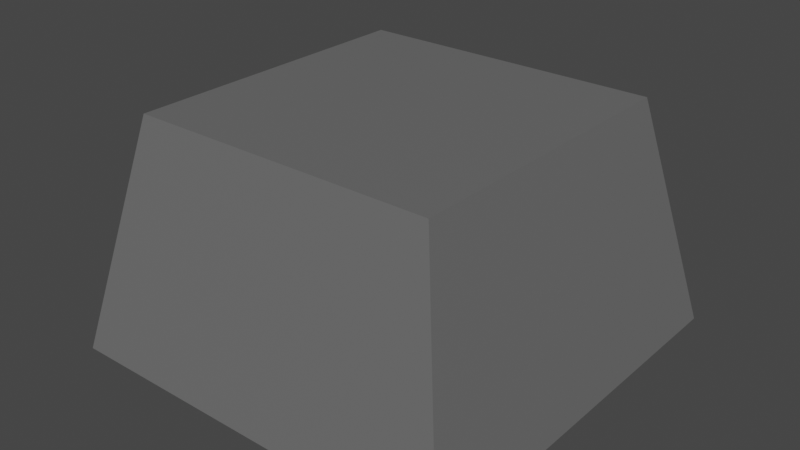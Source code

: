 # Source: nature_stone01.blend  (saved by Blender 2.93.20; exported with 4.5.12 LTS)
import bpy
from mathutils import Matrix  # noqa: F401  (used for matrix-valued properties, if any)

bpy.ops.wm.read_factory_settings(use_empty=True)
scene = bpy.context.scene
scene.name = 'Scene'

# ---- collections
col_collection = bpy.data.collections.new('Collection'); scene.collection.children.link(col_collection)

# ---- materials (node trees are filled in below, after node groups)
mat_material_004 = bpy.data.materials.new('Material.004')
mat_material_004.use_transparent_shadow = False

# ---- material node trees
mat_material_004.use_nodes = True; mat_material_004.node_tree.nodes.clear()
_N = mat_material_004.node_tree.nodes; _L = mat_material_004.node_tree.links
n0 = _N.new('ShaderNodeBsdfPrincipled'); n0.name = 'Principled BSDF'; n0.location = (10, 300)
n0.distribution = 'GGX'
n0.subsurface_method = 'BURLEY'
n0.inputs[0].default_value = (0.1424, 0.1424, 0.1424, 1.0)
n0.inputs[3].default_value = 1.45
n0.inputs[27].default_value = (0.0, 0.0, 0.0, 1.0)
n0.inputs[28].default_value = 1.0
n1 = _N.new('ShaderNodeOutputMaterial'); n1.name = 'Material Output'; n1.location = (300, 300)
_L.new(n0.outputs[0], n1.inputs[0])
n1.is_active_output = True

# ---- world
world_world = bpy.data.worlds.new('World'); scene.world = world_world
world_world.use_nodes = True; world_world.node_tree.nodes.clear()
_N = world_world.node_tree.nodes; _L = world_world.node_tree.links
n0 = _N.new('ShaderNodeOutputWorld'); n0.name = 'World Output'; n0.location = (300, 300)
n1 = _N.new('ShaderNodeBackground'); n1.name = 'Background'; n1.location = (10, 300)
n1.inputs[0].default_value = (0.05088, 0.05088, 0.05088, 1.0)
_L.new(n1.outputs[0], n0.inputs[0])
n0.is_active_output = True
world_world.color = (0.05088, 0.05088, 0.05088)
world_world.use_sun_shadow = False
world_world.sun_shadow_jitter_overblur = 0.0

# ---- meshes
me_cube = bpy.data.meshes.new('Cube')
me_cube.from_pydata([(-0.5823, -0.5823, 0.0), (-0.4391, -0.4391, 0.6615), (-0.5823, 0.5823, 0.0), (-0.4391, 0.4391, 0.6615), (0.5823, -0.5823, 0.0), (0.4391, -0.4391, 0.6615), (0.5823, 0.5823, 0.0), (0.4391, 0.4391, 0.6615)], [], [(0, 1, 3, 2), (2, 3, 7, 6), (6, 7, 5, 4), (4, 5, 1, 0), (2, 6, 4, 0), (7, 3, 1, 5)])
_uv = me_cube.uv_layers.new(name='UVMap')
_uv.uv.foreach_set('vector', [0.375, 0.0, 0.625, 0.0, 0.625, 0.25, 0.375, 0.25, 0.375, 0.25, 0.625, 0.25, 0.625, 0.5, 0.375, 0.5, 0.375, 0.5, 0.625, 0.5, 0.625, 0.75, 0.375, 0.75, 0.375, 0.75, 0.625, 0.75, 0.625, 1.0, 0.375, 1.0, 0.125, 0.5, 0.375, 0.5, 0.375, 0.75, 0.125, 0.75, 0.625, 0.5, 0.875, 0.5, 0.875, 0.75, 0.625, 0.75])
me_cube.materials.append(mat_material_004)
me_cube.use_remesh_fix_poles = True
me_cube.use_remesh_preserve_attributes = False
me_cube.update()

# ---- objects
ob_cube = bpy.data.objects.new('Cube', me_cube)

# ---- transforms, parenting, visibility, modifiers, constraints
ob_cube.location = (0.0, 0.0, 0.0)

# ---- collection membership
col_collection.objects.link(ob_cube)

# ---- scene / render settings (as saved in the file)
scene.frame_start = 1; scene.frame_end = 250; scene.frame_set(1)
scene.render.engine = 'BLENDER_EEVEE_NEXT'
scene.cycles.use_denoising = False
scene.cycles.samples = 128
scene.cycles.sampling_pattern = 'TABULATED_SOBOL'
scene.cycles.use_adaptive_sampling = False
scene.cycles.use_light_tree = False
scene.view_settings.view_transform = 'Filmic'
bpy.context.view_layer.update()

# ---- added for rendering (the .blend has no active camera and no usable light): camera, sun
cam_auto = bpy.data.cameras.new('AutoCamera')
cam_auto.lens = 50.0
cam_auto.sensor_width = 36.0
cam_auto.clip_end = 1000.0
ob_auto_camera = bpy.data.objects.new('AutoCamera', cam_auto)
scene.collection.objects.link(ob_auto_camera)
ob_auto_camera.location = (1.64209, -1.9705, 1.64442)
ob_auto_camera.rotation_euler = (1.09748, -7.21219e-08, 0.694738)
scene.camera = ob_auto_camera
light_auto_sun = bpy.data.lights.new('AutoSun', 'SUN')
light_auto_sun.energy = 3.0
light_auto_sun.angle = 0.0523599
ob_auto_sun = bpy.data.objects.new('AutoSun', light_auto_sun)
scene.collection.objects.link(ob_auto_sun)
ob_auto_sun.rotation_euler = (0.872665, 0.174533, 0.523599)
bpy.context.view_layer.update()
